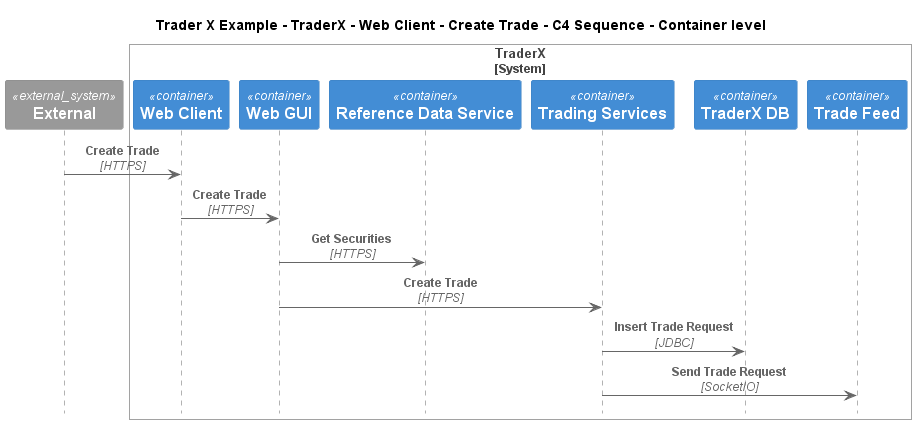

The diagram above was rendered by PlantUML. Its source (embedded in the PNG):
@startuml
!include ..\..\..\..\..\..\..\.c4s\C4_Sequence.puml

title Trader X Example - TraderX - Web Client - Create Trade - C4 Sequence - Container level

System_Ext(C4InterFlow.SoftwareSystems.ExternalSystem, "External", "")

System_Boundary(TraderXExample.SoftwareSystems.TraderX, "TraderX")
    Container(TraderXExample.SoftwareSystems.TraderX.Containers.WebClient, "Web Client", "", "Browser based web interface for TraderX")
    Container(TraderXExample.SoftwareSystems.TraderX.Containers.WebGUI, "Web GUI", "", "Allows employees to manage accounts and book trades")
    Container(TraderXExample.SoftwareSystems.TraderX.Containers.ReferenceDataService, "Reference Data Service", "", "Service which provides reference data")
    Container(TraderXExample.SoftwareSystems.TraderX.Containers.TradingServices, "Trading Services", "", "Service which provides trading services")
    ContainerDb(TraderXExample.SoftwareSystems.TraderX.Containers.TraderXDB, "TraderX DB", "", "Database which stores account")
    ContainerQueue(TraderXExample.SoftwareSystems.TraderX.Containers.TradeFeed, "Trade Feed", "", "Message bus for streaming updates to trades and positions")
Boundary_End()

Rel(C4InterFlow.SoftwareSystems.ExternalSystem, TraderXExample.SoftwareSystems.TraderX.Containers.WebClient, "Create Trade", "HTTPS")
Rel(TraderXExample.SoftwareSystems.TraderX.Containers.WebClient, TraderXExample.SoftwareSystems.TraderX.Containers.WebGUI, "Create Trade", "HTTPS")
Rel(TraderXExample.SoftwareSystems.TraderX.Containers.WebGUI, TraderXExample.SoftwareSystems.TraderX.Containers.ReferenceDataService, "Get Securities", "HTTPS")
Rel(TraderXExample.SoftwareSystems.TraderX.Containers.WebGUI, TraderXExample.SoftwareSystems.TraderX.Containers.TradingServices, "Create Trade", "HTTPS")
Rel(TraderXExample.SoftwareSystems.TraderX.Containers.TradingServices, TraderXExample.SoftwareSystems.TraderX.Containers.TraderXDB, "Insert Trade Request", "JDBC")
Rel(TraderXExample.SoftwareSystems.TraderX.Containers.TradingServices, TraderXExample.SoftwareSystems.TraderX.Containers.TradeFeed, "Send Trade Request", "SocketIO")


@enduml